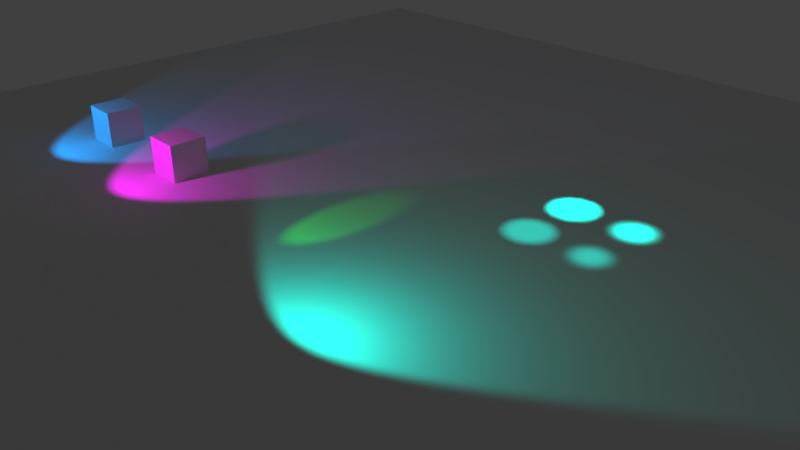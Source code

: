 # Source: just_spot_lights.blend  (saved by Blender 2.80.35; exported with 4.5.12 LTS)
import bpy
from mathutils import Matrix  # noqa: F401  (used for matrix-valued properties, if any)

bpy.ops.wm.read_factory_settings(use_empty=True)
scene = bpy.context.scene
scene.name = 'Scene'

# ---- collections
col_collection_1 = bpy.data.collections.new('Collection 1'); scene.collection.children.link(col_collection_1)

# ---- world
world_world = bpy.data.worlds.new('World'); scene.world = world_world
world_world.color = (0.05088, 0.05088, 0.05088)
world_world.use_sun_shadow = False
world_world.sun_shadow_jitter_overblur = 0.0
world_world.cycles.sampling_method = 'MANUAL'

# ---- cameras
cam_camera = bpy.data.cameras.new('Camera')
cam_camera.clip_end = 100.0
cam_camera.lens = 35.0
cam_camera.sensor_width = 32.0
cam_camera.sensor_height = 18.0
cam_camera.ortho_scale = 7.314
cam_camera.dof.focus_distance = 0.0
cam_camera.dof.aperture_fstop = 128.0

# ---- lights
light_lamp_010 = bpy.data.lights.new('Lamp.010', 'SPOT')
light_lamp_010.color = (0.0, 1.0, 0.797)
light_lamp_010.transmission_factor = 0.0
light_lamp_010.cutoff_distance = 30.0
light_lamp_010.use_shadow = False
light_lamp_010.energy = 500.0
light_lamp_010.shadow_buffer_clip_start = 1.001
light_lamp_010.shadow_soft_size = 0.1
light_lamp_010.shadow_maximum_resolution = 0.006
light_lamp_010.use_absolute_resolution = True
light_lamp_010.spot_blend = 0.0
light_lamp_010.spot_size = 0.3491
light_lamp_009 = bpy.data.lights.new('Lamp.009', 'SPOT')
light_lamp_009.color = (0.0, 1.0, 0.797)
light_lamp_009.transmission_factor = 0.0
light_lamp_009.cutoff_distance = 30.0
light_lamp_009.use_shadow = False
light_lamp_009.energy = 500.0
light_lamp_009.shadow_buffer_clip_start = 1.001
light_lamp_009.shadow_soft_size = 0.1
light_lamp_009.shadow_maximum_resolution = 0.006
light_lamp_009.use_absolute_resolution = True
light_lamp_009.spot_blend = 1.0
light_lamp_009.spot_size = 0.3491
light_lamp_008 = bpy.data.lights.new('Lamp.008', 'SPOT')
light_lamp_008.color = (0.0, 1.0, 0.797)
light_lamp_008.transmission_factor = 0.0
light_lamp_008.cutoff_distance = 30.0
light_lamp_008.use_shadow = False
light_lamp_008.energy = 100.0
light_lamp_008.shadow_buffer_clip_start = 1.001
light_lamp_008.shadow_soft_size = 0.1
light_lamp_008.shadow_maximum_resolution = 0.006
light_lamp_008.use_absolute_resolution = True
light_lamp_008.spot_blend = 1.0
light_lamp_008.spot_size = 0.3491
light_lamp_007 = bpy.data.lights.new('Lamp.007', 'SPOT')
light_lamp_007.color = (0.0, 1.0, 0.797)
light_lamp_007.transmission_factor = 0.0
light_lamp_007.cutoff_distance = 30.0
light_lamp_007.use_shadow = False
light_lamp_007.energy = 100.0
light_lamp_007.shadow_buffer_clip_start = 1.001
light_lamp_007.shadow_soft_size = 0.1
light_lamp_007.shadow_maximum_resolution = 0.006
light_lamp_007.use_absolute_resolution = True
light_lamp_007.spot_blend = 0.0
light_lamp_007.spot_size = 0.3491
light_lamp_006 = bpy.data.lights.new('Lamp.006', 'SPOT')
light_lamp_006.color = (0.0, 1.0, 0.797)
light_lamp_006.transmission_factor = 0.0
light_lamp_006.cutoff_distance = 30.0
light_lamp_006.use_shadow = False
light_lamp_006.energy = 100.0
light_lamp_006.shadow_buffer_clip_start = 1.001
light_lamp_006.shadow_soft_size = 0.1
light_lamp_006.shadow_maximum_resolution = 0.006
light_lamp_006.use_absolute_resolution = True
light_lamp_006.spot_size = 2.094
light_lamp_005 = bpy.data.lights.new('Lamp.005', 'SPOT')
light_lamp_005.color = (0.009934, 1.0, 0.0)
light_lamp_005.transmission_factor = 0.0
light_lamp_005.cutoff_distance = 30.0
light_lamp_005.use_shadow = False
light_lamp_005.energy = 100.0
light_lamp_005.shadow_buffer_clip_start = 1.001
light_lamp_005.shadow_soft_size = 0.1
light_lamp_005.shadow_maximum_resolution = 0.006
light_lamp_005.use_absolute_resolution = True
light_lamp_005.spot_size = 0.3491
light_lamp_004 = bpy.data.lights.new('Lamp.004', 'SPOT')
light_lamp_004.color = (0.9904, 0.0, 1.0)
light_lamp_004.transmission_factor = 0.0
light_lamp_004.cutoff_distance = 30.0
light_lamp_004.energy = 100.0
light_lamp_004.shadow_buffer_clip_start = 1.001
light_lamp_004.shadow_soft_size = 0.1
light_lamp_004.shadow_maximum_resolution = 0.006
light_lamp_004.use_absolute_resolution = True
light_lamp_004.spot_size = 1.309
light_lamp_003 = bpy.data.lights.new('Lamp.003', 'SPOT')
light_lamp_003.color = (0.0, 0.3401, 1.0)
light_lamp_003.transmission_factor = 0.0
light_lamp_003.cutoff_distance = 30.0
light_lamp_003.use_shadow = False
light_lamp_003.energy = 100.0
light_lamp_003.shadow_buffer_clip_start = 1.001
light_lamp_003.shadow_soft_size = 0.1
light_lamp_003.shadow_maximum_resolution = 0.006
light_lamp_003.use_absolute_resolution = True
light_lamp_003.spot_size = 1.309

# ---- meshes
me_cube_002 = bpy.data.meshes.new('Cube.002')
me_cube_002.from_pydata([(-1.0, -1.0, -1.0), (-1.0, -1.0, 1.0), (-1.0, 1.0, -1.0), (-1.0, 1.0, 1.0), (1.0, -1.0, -1.0), (1.0, -1.0, 1.0), (1.0, 1.0, -1.0), (1.0, 1.0, 1.0)], [], [(0, 1, 3, 2), (2, 3, 7, 6), (6, 7, 5, 4), (4, 5, 1, 0), (2, 6, 4, 0), (7, 3, 1, 5)])
me_cube_002.use_remesh_preserve_volume = False
me_cube_002.use_remesh_preserve_attributes = False
me_cube_002.use_mirror_vertex_groups = False
me_cube_002.update()
me_cube_001 = bpy.data.meshes.new('Cube.001')
me_cube_001.from_pydata([(-1.0, -1.0, -1.0), (-1.0, -1.0, 1.0), (-1.0, 1.0, -1.0), (-1.0, 1.0, 1.0), (1.0, -1.0, -1.0), (1.0, -1.0, 1.0), (1.0, 1.0, -1.0), (1.0, 1.0, 1.0)], [], [(0, 1, 3, 2), (2, 3, 7, 6), (6, 7, 5, 4), (4, 5, 1, 0), (2, 6, 4, 0), (7, 3, 1, 5)])
me_cube_001.use_remesh_preserve_volume = False
me_cube_001.use_remesh_preserve_attributes = False
me_cube_001.use_mirror_vertex_groups = False
me_cube_001.update()
me_plane = bpy.data.meshes.new('Plane')
me_plane.from_pydata([(-1.0, -1.0, 0.0), (1.0, -1.0, 0.0), (-1.0, 1.0, 0.0), (1.0, 1.0, 0.0)], [], [(0, 1, 3, 2)])
me_plane.use_remesh_preserve_volume = False
me_plane.use_remesh_preserve_attributes = False
me_plane.use_mirror_vertex_groups = False
me_plane.update()

# ---- objects
ob_lamp_007 = bpy.data.objects.new('Lamp.007', light_lamp_010)
ob_lamp_006 = bpy.data.objects.new('Lamp.006', light_lamp_009)
ob_lamp_005 = bpy.data.objects.new('Lamp.005', light_lamp_008)
ob_lamp_002 = bpy.data.objects.new('Lamp.002', light_lamp_007)
ob_lamp_001 = bpy.data.objects.new('Lamp.001', light_lamp_006)
ob_lamp_000 = bpy.data.objects.new('Lamp.000', light_lamp_005)
ob_cube_001 = bpy.data.objects.new('Cube.001', me_cube_002)
ob_cube = bpy.data.objects.new('Cube', me_cube_001)
ob_lamp_004 = bpy.data.objects.new('Lamp.004', light_lamp_004)
ob_lamp_003 = bpy.data.objects.new('Lamp.003', light_lamp_003)
ob_plane = bpy.data.objects.new('Plane', me_plane)
ob_camera = bpy.data.objects.new('Camera', cam_camera)

# ---- transforms, parenting, visibility, modifiers, constraints
ob_lamp_007.location = (1.0, 3.0, 2.0)
ob_lamp_007.lock_rotations_4d = False
ob_lamp_007.empty_display_type = 'ARROWS'
ob_lamp_007.color = (0.0, 0.0, 0.0, 0.0)
ob_lamp_007.lineart.crease_threshold = 0.0
ob_lamp_006.location = (2.0, 3.0, 2.0)
ob_lamp_006.lock_rotations_4d = False
ob_lamp_006.empty_display_type = 'ARROWS'
ob_lamp_006.color = (0.0, 0.0, 0.0, 0.0)
ob_lamp_006.lineart.crease_threshold = 0.0
ob_lamp_005.location = (2.0, 2.0, 2.0)
ob_lamp_005.lock_rotations_4d = False
ob_lamp_005.empty_display_type = 'ARROWS'
ob_lamp_005.color = (0.0, 0.0, 0.0, 0.0)
ob_lamp_005.lineart.crease_threshold = 0.0
ob_lamp_002.location = (1.0, 2.0, 2.0)
ob_lamp_002.lock_rotations_4d = False
ob_lamp_002.empty_display_type = 'ARROWS'
ob_lamp_002.color = (0.0, 0.0, 0.0, 0.0)
ob_lamp_002.lineart.crease_threshold = 0.0
ob_lamp_001.location = (1.0, -2.0, 1.0)
ob_lamp_001.rotation_euler = (1.134, -0.0, 0.0)
ob_lamp_001.lock_rotations_4d = False
ob_lamp_001.empty_display_type = 'ARROWS'
ob_lamp_001.color = (0.0, 0.0, 0.0, 0.0)
ob_lamp_001.lineart.crease_threshold = 0.0
ob_lamp_000.location = (-1.0, -2.0, 1.0)
ob_lamp_000.rotation_euler = (1.134, -0.0, 0.0)
ob_lamp_000.lock_rotations_4d = False
ob_lamp_000.empty_display_type = 'ARROWS'
ob_lamp_000.color = (0.0, 0.0, 0.0, 0.0)
ob_lamp_000.lineart.crease_threshold = 0.0
ob_cube_001.location = (-6.0, -0.3553, 0.0)
ob_cube_001.scale = (0.3, 0.3, 0.6)
ob_cube_001.lineart.crease_threshold = 0.0
ob_cube.location = (-4.0, -0.3553, 0.0)
ob_cube.scale = (0.3, 0.3, 0.6)
ob_cube.lineart.crease_threshold = 0.0
ob_lamp_004.location = (-4.0, -2.0, 1.0)
ob_lamp_004.rotation_euler = (1.134, -0.0, 0.0)
ob_lamp_004.lock_rotations_4d = False
ob_lamp_004.empty_display_type = 'ARROWS'
ob_lamp_004.color = (0.0, 0.0, 0.0, 0.0)
ob_lamp_004.lineart.crease_threshold = 0.0
ob_lamp_003.location = (-6.0, -2.0, 1.0)
ob_lamp_003.rotation_euler = (1.134, -0.0, 0.0)
ob_lamp_003.lock_rotations_4d = False
ob_lamp_003.empty_display_type = 'ARROWS'
ob_lamp_003.color = (0.0, 0.0, 0.0, 0.0)
ob_lamp_003.lineart.crease_threshold = 0.0
ob_plane.location = (0.0, 0.0, 0.0)
ob_plane.scale = (10.0, 10.0, 10.0)
ob_plane.lineart.crease_threshold = 0.0
ob_camera.location = (7.481, -6.508, 5.344)
ob_camera.rotation_euler = (1.109, 0.0, 0.8149)
ob_camera.lock_rotations_4d = False
ob_camera.empty_display_type = 'ARROWS'
ob_camera.color = (0.0, 0.0, 0.0, 0.0)
ob_camera.display_type = 'WIRE'
ob_camera.lineart.crease_threshold = 0.0

# ---- collection membership
col_collection_1.objects.link(ob_lamp_007)
col_collection_1.objects.link(ob_lamp_006)
col_collection_1.objects.link(ob_lamp_005)
col_collection_1.objects.link(ob_lamp_002)
col_collection_1.objects.link(ob_lamp_001)
col_collection_1.objects.link(ob_lamp_000)
col_collection_1.objects.link(ob_cube_001)
col_collection_1.objects.link(ob_cube)
col_collection_1.objects.link(ob_lamp_004)
col_collection_1.objects.link(ob_lamp_003)
col_collection_1.objects.link(ob_plane)
col_collection_1.objects.link(ob_camera)

# ---- scene / render settings (as saved in the file)
scene.camera = ob_camera
scene.frame_start = 1; scene.frame_end = 250; scene.frame_set(1)
scene.render.engine = 'BLENDER_EEVEE_NEXT'
scene.render.resolution_percentage = 50
scene.render.dither_intensity = 0.0
scene.render.motion_blur_shutter = 1.0
scene.cycles.use_denoising = False
scene.cycles.samples = 128
scene.cycles.sampling_pattern = 'TABULATED_SOBOL'
scene.cycles.use_adaptive_sampling = False
scene.cycles.use_light_tree = False
scene.cycles.blur_glossy = 0.0
scene.cycles.sample_clamp_indirect = 0.0
scene.view_settings.view_transform = 'Standard'
bpy.context.view_layer.update()
